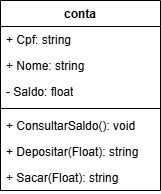

The diagram above was exported from draw.io. Its source (the exported page's mxGraphModel, read from the mxfile embedded in the PNG):
<mxGraphModel dx="1506" dy="571" grid="1" gridSize="10" guides="1" tooltips="1" connect="1" arrows="1" fold="1" page="0" pageScale="1" pageWidth="827" pageHeight="1169" background="light-dark(#FFFFFF,#000000)" math="0" shadow="0" adaptiveColors="auto">
  <root>
    <mxCell id="0" />
    <mxCell id="1" parent="0" />
    <mxCell id="AXfJ8X-lm4A4X2PtHaNF-1" value="conta" style="swimlane;fontStyle=1;align=center;verticalAlign=top;childLayout=stackLayout;horizontal=1;startSize=26;horizontalStack=0;resizeParent=1;resizeParentMax=0;resizeLast=0;collapsible=1;marginBottom=0;whiteSpace=wrap;html=1;rounded=0;" vertex="1" parent="1">
      <mxGeometry x="-190" y="100" width="160" height="190" as="geometry" />
    </mxCell>
    <mxCell id="AXfJ8X-lm4A4X2PtHaNF-5" value="+ Cpf: string" style="text;align=left;verticalAlign=top;spacingLeft=4;spacingRight=4;overflow=hidden;rotatable=0;points=[[0,0.5],[1,0.5]];portConstraint=eastwest;whiteSpace=wrap;html=1;rounded=0;" vertex="1" parent="AXfJ8X-lm4A4X2PtHaNF-1">
      <mxGeometry y="26" width="160" height="26" as="geometry" />
    </mxCell>
    <mxCell id="AXfJ8X-lm4A4X2PtHaNF-2" value="+ Nome: string" style="text;align=left;verticalAlign=top;spacingLeft=4;spacingRight=4;overflow=hidden;rotatable=0;points=[[0,0.5],[1,0.5]];portConstraint=eastwest;whiteSpace=wrap;html=1;rounded=0;" vertex="1" parent="AXfJ8X-lm4A4X2PtHaNF-1">
      <mxGeometry y="52" width="160" height="26" as="geometry" />
    </mxCell>
    <mxCell id="AXfJ8X-lm4A4X2PtHaNF-6" value="- Saldo: float" style="text;align=left;verticalAlign=top;spacingLeft=4;spacingRight=4;overflow=hidden;rotatable=0;points=[[0,0.5],[1,0.5]];portConstraint=eastwest;whiteSpace=wrap;html=1;rounded=0;" vertex="1" parent="AXfJ8X-lm4A4X2PtHaNF-1">
      <mxGeometry y="78" width="160" height="26" as="geometry" />
    </mxCell>
    <mxCell id="AXfJ8X-lm4A4X2PtHaNF-3" value="" style="line;strokeWidth=1;align=left;verticalAlign=middle;spacingTop=-1;spacingLeft=3;spacingRight=3;rotatable=0;labelPosition=right;points=[];portConstraint=eastwest;rounded=0;" vertex="1" parent="AXfJ8X-lm4A4X2PtHaNF-1">
      <mxGeometry y="104" width="160" height="8" as="geometry" />
    </mxCell>
    <mxCell id="AXfJ8X-lm4A4X2PtHaNF-8" value="+ ConsultarSaldo(): void" style="text;align=left;verticalAlign=top;spacingLeft=4;spacingRight=4;overflow=hidden;rotatable=0;points=[[0,0.5],[1,0.5]];portConstraint=eastwest;whiteSpace=wrap;html=1;rounded=0;" vertex="1" parent="AXfJ8X-lm4A4X2PtHaNF-1">
      <mxGeometry y="112" width="160" height="26" as="geometry" />
    </mxCell>
    <mxCell id="AXfJ8X-lm4A4X2PtHaNF-7" value="+ Depositar(Float): string&lt;div&gt;&lt;br&gt;&lt;/div&gt;" style="text;align=left;verticalAlign=top;spacingLeft=4;spacingRight=4;overflow=hidden;rotatable=0;points=[[0,0.5],[1,0.5]];portConstraint=eastwest;whiteSpace=wrap;html=1;rounded=0;" vertex="1" parent="AXfJ8X-lm4A4X2PtHaNF-1">
      <mxGeometry y="138" width="160" height="26" as="geometry" />
    </mxCell>
    <mxCell id="AXfJ8X-lm4A4X2PtHaNF-4" value="+ Sacar(Float): string" style="text;align=left;verticalAlign=top;spacingLeft=4;spacingRight=4;overflow=hidden;rotatable=0;points=[[0,0.5],[1,0.5]];portConstraint=eastwest;whiteSpace=wrap;html=1;rounded=0;" vertex="1" parent="AXfJ8X-lm4A4X2PtHaNF-1">
      <mxGeometry y="164" width="160" height="26" as="geometry" />
    </mxCell>
  </root>
</mxGraphModel>